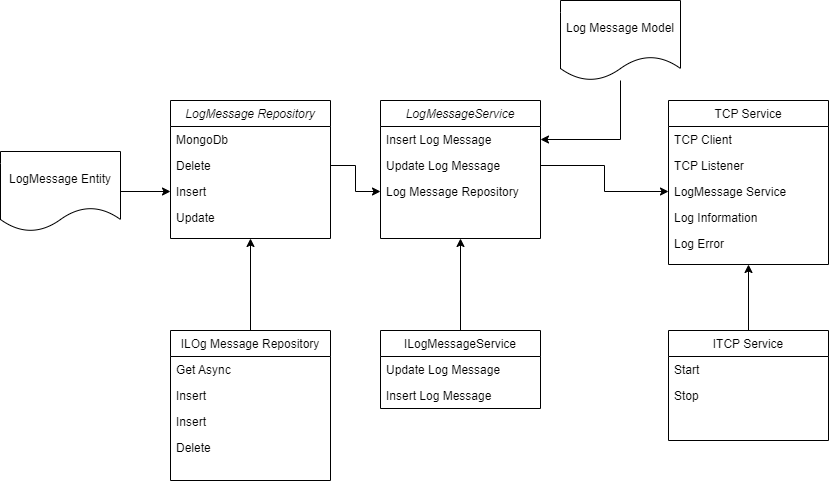

The diagram above was exported from draw.io. Its source (the exported page's mxGraphModel, read from the mxfile embedded in the PNG):
<mxGraphModel dx="2169" dy="865" grid="1" gridSize="10" guides="1" tooltips="1" connect="1" arrows="1" fold="1" page="1" pageScale="1" pageWidth="827" pageHeight="1169" math="0" shadow="0">
  <root>
    <mxCell id="WIyWlLk6GJQsqaUBKTNV-0" />
    <mxCell id="WIyWlLk6GJQsqaUBKTNV-1" parent="WIyWlLk6GJQsqaUBKTNV-0" />
    <mxCell id="zkfFHV4jXpPFQw0GAbJ--0" value="LogMessageService" style="swimlane;fontStyle=2;align=center;verticalAlign=top;childLayout=stackLayout;horizontal=1;startSize=26;horizontalStack=0;resizeParent=1;resizeLast=0;collapsible=1;marginBottom=0;rounded=0;shadow=0;strokeWidth=1;" parent="WIyWlLk6GJQsqaUBKTNV-1" vertex="1">
      <mxGeometry x="220" y="120" width="160" height="138" as="geometry">
        <mxRectangle x="230" y="140" width="160" height="26" as="alternateBounds" />
      </mxGeometry>
    </mxCell>
    <mxCell id="zkfFHV4jXpPFQw0GAbJ--1" value="Insert Log Message" style="text;align=left;verticalAlign=top;spacingLeft=4;spacingRight=4;overflow=hidden;rotatable=0;points=[[0,0.5],[1,0.5]];portConstraint=eastwest;" parent="zkfFHV4jXpPFQw0GAbJ--0" vertex="1">
      <mxGeometry y="26" width="160" height="26" as="geometry" />
    </mxCell>
    <mxCell id="zkfFHV4jXpPFQw0GAbJ--2" value="Update Log Message" style="text;align=left;verticalAlign=top;spacingLeft=4;spacingRight=4;overflow=hidden;rotatable=0;points=[[0,0.5],[1,0.5]];portConstraint=eastwest;rounded=0;shadow=0;html=0;" parent="zkfFHV4jXpPFQw0GAbJ--0" vertex="1">
      <mxGeometry y="52" width="160" height="26" as="geometry" />
    </mxCell>
    <mxCell id="a5CQLeZhKnXb7H_NK0Ex-11" value="Log Message Repository" style="text;align=left;verticalAlign=top;spacingLeft=4;spacingRight=4;overflow=hidden;rotatable=0;points=[[0,0.5],[1,0.5]];portConstraint=eastwest;rounded=0;shadow=0;html=0;" vertex="1" parent="zkfFHV4jXpPFQw0GAbJ--0">
      <mxGeometry y="78" width="160" height="26" as="geometry" />
    </mxCell>
    <mxCell id="a5CQLeZhKnXb7H_NK0Ex-9" style="edgeStyle=orthogonalEdgeStyle;rounded=0;orthogonalLoop=1;jettySize=auto;html=1;exitX=0.5;exitY=0;exitDx=0;exitDy=0;entryX=0.5;entryY=1;entryDx=0;entryDy=0;" edge="1" parent="WIyWlLk6GJQsqaUBKTNV-1" source="zkfFHV4jXpPFQw0GAbJ--13" target="zkfFHV4jXpPFQw0GAbJ--0">
      <mxGeometry relative="1" as="geometry" />
    </mxCell>
    <mxCell id="zkfFHV4jXpPFQw0GAbJ--13" value="ILogMessageService" style="swimlane;fontStyle=0;align=center;verticalAlign=top;childLayout=stackLayout;horizontal=1;startSize=26;horizontalStack=0;resizeParent=1;resizeLast=0;collapsible=1;marginBottom=0;rounded=0;shadow=0;strokeWidth=1;" parent="WIyWlLk6GJQsqaUBKTNV-1" vertex="1">
      <mxGeometry x="220" y="350" width="160" height="78" as="geometry">
        <mxRectangle x="340" y="380" width="170" height="26" as="alternateBounds" />
      </mxGeometry>
    </mxCell>
    <mxCell id="a5CQLeZhKnXb7H_NK0Ex-8" value="Update Log Message" style="text;align=left;verticalAlign=top;spacingLeft=4;spacingRight=4;overflow=hidden;rotatable=0;points=[[0,0.5],[1,0.5]];portConstraint=eastwest;rounded=0;shadow=0;html=0;" vertex="1" parent="zkfFHV4jXpPFQw0GAbJ--13">
      <mxGeometry y="26" width="160" height="26" as="geometry" />
    </mxCell>
    <mxCell id="a5CQLeZhKnXb7H_NK0Ex-7" value="Insert Log Message" style="text;align=left;verticalAlign=top;spacingLeft=4;spacingRight=4;overflow=hidden;rotatable=0;points=[[0,0.5],[1,0.5]];portConstraint=eastwest;" vertex="1" parent="zkfFHV4jXpPFQw0GAbJ--13">
      <mxGeometry y="52" width="160" height="26" as="geometry" />
    </mxCell>
    <mxCell id="zkfFHV4jXpPFQw0GAbJ--17" value="TCP Service" style="swimlane;fontStyle=0;align=center;verticalAlign=top;childLayout=stackLayout;horizontal=1;startSize=26;horizontalStack=0;resizeParent=1;resizeLast=0;collapsible=1;marginBottom=0;rounded=0;shadow=0;strokeWidth=1;" parent="WIyWlLk6GJQsqaUBKTNV-1" vertex="1">
      <mxGeometry x="508" y="120" width="160" height="164" as="geometry">
        <mxRectangle x="550" y="140" width="160" height="26" as="alternateBounds" />
      </mxGeometry>
    </mxCell>
    <mxCell id="zkfFHV4jXpPFQw0GAbJ--18" value="TCP Client" style="text;align=left;verticalAlign=top;spacingLeft=4;spacingRight=4;overflow=hidden;rotatable=0;points=[[0,0.5],[1,0.5]];portConstraint=eastwest;" parent="zkfFHV4jXpPFQw0GAbJ--17" vertex="1">
      <mxGeometry y="26" width="160" height="26" as="geometry" />
    </mxCell>
    <mxCell id="zkfFHV4jXpPFQw0GAbJ--19" value="TCP Listener" style="text;align=left;verticalAlign=top;spacingLeft=4;spacingRight=4;overflow=hidden;rotatable=0;points=[[0,0.5],[1,0.5]];portConstraint=eastwest;rounded=0;shadow=0;html=0;" parent="zkfFHV4jXpPFQw0GAbJ--17" vertex="1">
      <mxGeometry y="52" width="160" height="26" as="geometry" />
    </mxCell>
    <mxCell id="zkfFHV4jXpPFQw0GAbJ--20" value="LogMessage Service" style="text;align=left;verticalAlign=top;spacingLeft=4;spacingRight=4;overflow=hidden;rotatable=0;points=[[0,0.5],[1,0.5]];portConstraint=eastwest;rounded=0;shadow=0;html=0;" parent="zkfFHV4jXpPFQw0GAbJ--17" vertex="1">
      <mxGeometry y="78" width="160" height="26" as="geometry" />
    </mxCell>
    <mxCell id="zkfFHV4jXpPFQw0GAbJ--21" value="Log Information" style="text;align=left;verticalAlign=top;spacingLeft=4;spacingRight=4;overflow=hidden;rotatable=0;points=[[0,0.5],[1,0.5]];portConstraint=eastwest;rounded=0;shadow=0;html=0;" parent="zkfFHV4jXpPFQw0GAbJ--17" vertex="1">
      <mxGeometry y="104" width="160" height="26" as="geometry" />
    </mxCell>
    <mxCell id="zkfFHV4jXpPFQw0GAbJ--22" value="Log Error" style="text;align=left;verticalAlign=top;spacingLeft=4;spacingRight=4;overflow=hidden;rotatable=0;points=[[0,0.5],[1,0.5]];portConstraint=eastwest;rounded=0;shadow=0;html=0;" parent="zkfFHV4jXpPFQw0GAbJ--17" vertex="1">
      <mxGeometry y="130" width="160" height="26" as="geometry" />
    </mxCell>
    <mxCell id="a5CQLeZhKnXb7H_NK0Ex-6" style="edgeStyle=orthogonalEdgeStyle;rounded=0;orthogonalLoop=1;jettySize=auto;html=1;exitX=0.5;exitY=0;exitDx=0;exitDy=0;entryX=0.5;entryY=1;entryDx=0;entryDy=0;" edge="1" parent="WIyWlLk6GJQsqaUBKTNV-1" source="a5CQLeZhKnXb7H_NK0Ex-0" target="zkfFHV4jXpPFQw0GAbJ--17">
      <mxGeometry relative="1" as="geometry" />
    </mxCell>
    <mxCell id="a5CQLeZhKnXb7H_NK0Ex-0" value="ITCP Service" style="swimlane;fontStyle=0;align=center;verticalAlign=top;childLayout=stackLayout;horizontal=1;startSize=26;horizontalStack=0;resizeParent=1;resizeLast=0;collapsible=1;marginBottom=0;rounded=0;shadow=0;strokeWidth=1;" vertex="1" parent="WIyWlLk6GJQsqaUBKTNV-1">
      <mxGeometry x="508" y="350" width="160" height="110" as="geometry">
        <mxRectangle x="340" y="380" width="170" height="26" as="alternateBounds" />
      </mxGeometry>
    </mxCell>
    <mxCell id="a5CQLeZhKnXb7H_NK0Ex-1" value="Start" style="text;align=left;verticalAlign=top;spacingLeft=4;spacingRight=4;overflow=hidden;rotatable=0;points=[[0,0.5],[1,0.5]];portConstraint=eastwest;" vertex="1" parent="a5CQLeZhKnXb7H_NK0Ex-0">
      <mxGeometry y="26" width="160" height="26" as="geometry" />
    </mxCell>
    <mxCell id="a5CQLeZhKnXb7H_NK0Ex-5" value="Stop" style="text;align=left;verticalAlign=top;spacingLeft=4;spacingRight=4;overflow=hidden;rotatable=0;points=[[0,0.5],[1,0.5]];portConstraint=eastwest;" vertex="1" parent="a5CQLeZhKnXb7H_NK0Ex-0">
      <mxGeometry y="52" width="160" height="26" as="geometry" />
    </mxCell>
    <mxCell id="a5CQLeZhKnXb7H_NK0Ex-10" style="edgeStyle=orthogonalEdgeStyle;rounded=0;orthogonalLoop=1;jettySize=auto;html=1;" edge="1" parent="WIyWlLk6GJQsqaUBKTNV-1" source="zkfFHV4jXpPFQw0GAbJ--2" target="zkfFHV4jXpPFQw0GAbJ--20">
      <mxGeometry relative="1" as="geometry" />
    </mxCell>
    <mxCell id="a5CQLeZhKnXb7H_NK0Ex-12" value="LogMessage Repository" style="swimlane;fontStyle=2;align=center;verticalAlign=top;childLayout=stackLayout;horizontal=1;startSize=26;horizontalStack=0;resizeParent=1;resizeLast=0;collapsible=1;marginBottom=0;rounded=0;shadow=0;strokeWidth=1;" vertex="1" parent="WIyWlLk6GJQsqaUBKTNV-1">
      <mxGeometry x="10" y="120" width="160" height="138" as="geometry">
        <mxRectangle x="230" y="140" width="160" height="26" as="alternateBounds" />
      </mxGeometry>
    </mxCell>
    <mxCell id="a5CQLeZhKnXb7H_NK0Ex-13" value="MongoDb" style="text;align=left;verticalAlign=top;spacingLeft=4;spacingRight=4;overflow=hidden;rotatable=0;points=[[0,0.5],[1,0.5]];portConstraint=eastwest;" vertex="1" parent="a5CQLeZhKnXb7H_NK0Ex-12">
      <mxGeometry y="26" width="160" height="26" as="geometry" />
    </mxCell>
    <mxCell id="a5CQLeZhKnXb7H_NK0Ex-14" value="Delete" style="text;align=left;verticalAlign=top;spacingLeft=4;spacingRight=4;overflow=hidden;rotatable=0;points=[[0,0.5],[1,0.5]];portConstraint=eastwest;rounded=0;shadow=0;html=0;" vertex="1" parent="a5CQLeZhKnXb7H_NK0Ex-12">
      <mxGeometry y="52" width="160" height="26" as="geometry" />
    </mxCell>
    <mxCell id="a5CQLeZhKnXb7H_NK0Ex-15" value="Insert" style="text;align=left;verticalAlign=top;spacingLeft=4;spacingRight=4;overflow=hidden;rotatable=0;points=[[0,0.5],[1,0.5]];portConstraint=eastwest;rounded=0;shadow=0;html=0;" vertex="1" parent="a5CQLeZhKnXb7H_NK0Ex-12">
      <mxGeometry y="78" width="160" height="26" as="geometry" />
    </mxCell>
    <mxCell id="a5CQLeZhKnXb7H_NK0Ex-20" value="Update" style="text;align=left;verticalAlign=top;spacingLeft=4;spacingRight=4;overflow=hidden;rotatable=0;points=[[0,0.5],[1,0.5]];portConstraint=eastwest;rounded=0;shadow=0;html=0;" vertex="1" parent="a5CQLeZhKnXb7H_NK0Ex-12">
      <mxGeometry y="104" width="160" height="26" as="geometry" />
    </mxCell>
    <mxCell id="a5CQLeZhKnXb7H_NK0Ex-16" style="edgeStyle=orthogonalEdgeStyle;rounded=0;orthogonalLoop=1;jettySize=auto;html=1;exitX=0.5;exitY=0;exitDx=0;exitDy=0;entryX=0.5;entryY=1;entryDx=0;entryDy=0;" edge="1" parent="WIyWlLk6GJQsqaUBKTNV-1" source="a5CQLeZhKnXb7H_NK0Ex-17" target="a5CQLeZhKnXb7H_NK0Ex-12">
      <mxGeometry relative="1" as="geometry" />
    </mxCell>
    <mxCell id="a5CQLeZhKnXb7H_NK0Ex-17" value="ILOg Message Repository" style="swimlane;fontStyle=0;align=center;verticalAlign=top;childLayout=stackLayout;horizontal=1;startSize=26;horizontalStack=0;resizeParent=1;resizeLast=0;collapsible=1;marginBottom=0;rounded=0;shadow=0;strokeWidth=1;" vertex="1" parent="WIyWlLk6GJQsqaUBKTNV-1">
      <mxGeometry x="10" y="350" width="160" height="150" as="geometry">
        <mxRectangle x="340" y="380" width="170" height="26" as="alternateBounds" />
      </mxGeometry>
    </mxCell>
    <mxCell id="a5CQLeZhKnXb7H_NK0Ex-18" value="Get Async" style="text;align=left;verticalAlign=top;spacingLeft=4;spacingRight=4;overflow=hidden;rotatable=0;points=[[0,0.5],[1,0.5]];portConstraint=eastwest;rounded=0;shadow=0;html=0;" vertex="1" parent="a5CQLeZhKnXb7H_NK0Ex-17">
      <mxGeometry y="26" width="160" height="26" as="geometry" />
    </mxCell>
    <mxCell id="a5CQLeZhKnXb7H_NK0Ex-19" value="Insert" style="text;align=left;verticalAlign=top;spacingLeft=4;spacingRight=4;overflow=hidden;rotatable=0;points=[[0,0.5],[1,0.5]];portConstraint=eastwest;" vertex="1" parent="a5CQLeZhKnXb7H_NK0Ex-17">
      <mxGeometry y="52" width="160" height="26" as="geometry" />
    </mxCell>
    <mxCell id="a5CQLeZhKnXb7H_NK0Ex-21" value="Insert" style="text;align=left;verticalAlign=top;spacingLeft=4;spacingRight=4;overflow=hidden;rotatable=0;points=[[0,0.5],[1,0.5]];portConstraint=eastwest;" vertex="1" parent="a5CQLeZhKnXb7H_NK0Ex-17">
      <mxGeometry y="78" width="160" height="26" as="geometry" />
    </mxCell>
    <mxCell id="a5CQLeZhKnXb7H_NK0Ex-22" value="Delete" style="text;align=left;verticalAlign=top;spacingLeft=4;spacingRight=4;overflow=hidden;rotatable=0;points=[[0,0.5],[1,0.5]];portConstraint=eastwest;" vertex="1" parent="a5CQLeZhKnXb7H_NK0Ex-17">
      <mxGeometry y="104" width="160" height="26" as="geometry" />
    </mxCell>
    <mxCell id="a5CQLeZhKnXb7H_NK0Ex-23" style="edgeStyle=orthogonalEdgeStyle;rounded=0;orthogonalLoop=1;jettySize=auto;html=1;exitX=1;exitY=0.5;exitDx=0;exitDy=0;entryX=0;entryY=0.5;entryDx=0;entryDy=0;" edge="1" parent="WIyWlLk6GJQsqaUBKTNV-1" source="a5CQLeZhKnXb7H_NK0Ex-14" target="a5CQLeZhKnXb7H_NK0Ex-11">
      <mxGeometry relative="1" as="geometry" />
    </mxCell>
    <mxCell id="a5CQLeZhKnXb7H_NK0Ex-25" style="edgeStyle=orthogonalEdgeStyle;rounded=0;orthogonalLoop=1;jettySize=auto;html=1;entryX=0;entryY=0.5;entryDx=0;entryDy=0;" edge="1" parent="WIyWlLk6GJQsqaUBKTNV-1" source="a5CQLeZhKnXb7H_NK0Ex-24" target="a5CQLeZhKnXb7H_NK0Ex-15">
      <mxGeometry relative="1" as="geometry" />
    </mxCell>
    <mxCell id="a5CQLeZhKnXb7H_NK0Ex-24" value="LogMessage Entity" style="shape=document;whiteSpace=wrap;html=1;boundedLbl=1;" vertex="1" parent="WIyWlLk6GJQsqaUBKTNV-1">
      <mxGeometry x="-160" y="171" width="120" height="80" as="geometry" />
    </mxCell>
    <mxCell id="a5CQLeZhKnXb7H_NK0Ex-30" style="edgeStyle=orthogonalEdgeStyle;rounded=0;orthogonalLoop=1;jettySize=auto;html=1;entryX=1;entryY=0.5;entryDx=0;entryDy=0;" edge="1" parent="WIyWlLk6GJQsqaUBKTNV-1" source="a5CQLeZhKnXb7H_NK0Ex-26" target="zkfFHV4jXpPFQw0GAbJ--1">
      <mxGeometry relative="1" as="geometry" />
    </mxCell>
    <mxCell id="a5CQLeZhKnXb7H_NK0Ex-26" value="Log Message Model" style="shape=document;whiteSpace=wrap;html=1;boundedLbl=1;" vertex="1" parent="WIyWlLk6GJQsqaUBKTNV-1">
      <mxGeometry x="400" y="20" width="120" height="80" as="geometry" />
    </mxCell>
  </root>
</mxGraphModel>